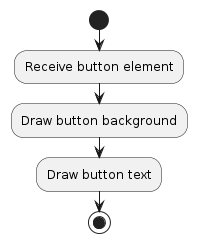

The diagram above was rendered by PlantUML. Its source (embedded in the PNG):
@startuml
start
:Receive button element;
:Draw button background;
:Draw button text;
stop
@enduml